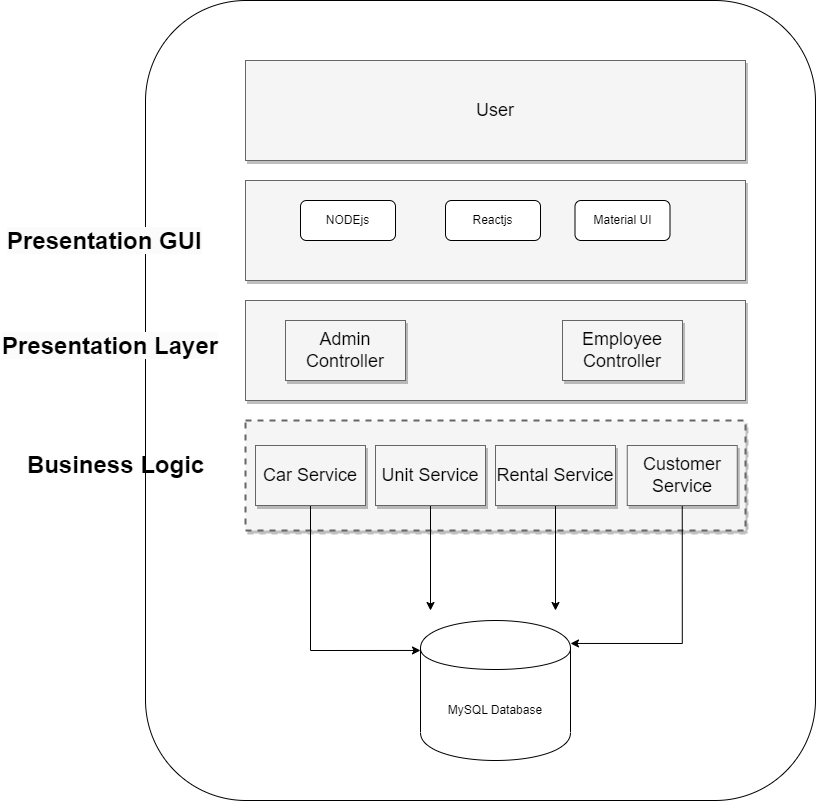

The diagram above was exported from draw.io. Its source (the exported page's mxGraphModel, read from the mxfile embedded in the PNG):
<mxGraphModel dx="1446" dy="710" grid="0" gridSize="10" guides="1" tooltips="1" connect="1" arrows="1" fold="1" page="1" pageScale="1.5" pageWidth="1169" pageHeight="826" background="none" math="0" shadow="0">
  <root>
    <mxCell id="0" style=";html=1;" />
    <mxCell id="1" style=";html=1;" parent="0" />
    <mxCell id="O0QpJiOcY6ETTNgczcY2-22" value="" style="rounded=1;whiteSpace=wrap;html=1;" parent="1" vertex="1">
      <mxGeometry x="340" y="40" width="670" height="800" as="geometry" />
    </mxCell>
    <mxCell id="3a17f1ce550125da-1" value="" style="whiteSpace=wrap;html=1;shadow=1;fontSize=20;fillColor=#f5f5f5;strokeColor=#666666;strokeWidth=2;dashed=1;" parent="1" vertex="1">
      <mxGeometry x="440" y="460" width="500" height="110" as="geometry" />
    </mxCell>
    <mxCell id="3a17f1ce550125da-13" style="edgeStyle=elbowEdgeStyle;rounded=0;html=1;startArrow=none;startFill=0;jettySize=auto;orthogonalLoop=1;fontSize=18;elbow=vertical;" parent="1" source="3a17f1ce550125da-2" target="3a17f1ce550125da-4" edge="1">
      <mxGeometry relative="1" as="geometry" />
    </mxCell>
    <mxCell id="3a17f1ce550125da-14" style="edgeStyle=elbowEdgeStyle;rounded=0;html=1;startArrow=none;startFill=0;jettySize=auto;orthogonalLoop=1;fontSize=18;elbow=vertical;exitX=0.75;exitY=0;exitDx=0;exitDy=0;" parent="1" source="3a17f1ce550125da-2" target="3a17f1ce550125da-5" edge="1">
      <mxGeometry relative="1" as="geometry" />
    </mxCell>
    <mxCell id="3a17f1ce550125da-2" value="" style="whiteSpace=wrap;html=1;shadow=1;fontSize=18;fillColor=#f5f5f5;strokeColor=#666666;" parent="1" vertex="1">
      <mxGeometry x="440" y="340" width="500" height="100" as="geometry" />
    </mxCell>
    <mxCell id="3a17f1ce550125da-4" value="Admin Controller" style="whiteSpace=wrap;html=1;shadow=1;fontSize=18;fillColor=#f5f5f5;strokeColor=#666666;" parent="1" vertex="1">
      <mxGeometry x="480" y="360" width="120" height="60" as="geometry" />
    </mxCell>
    <mxCell id="3a17f1ce550125da-5" value="Employee&lt;br&gt;Controller" style="whiteSpace=wrap;html=1;shadow=1;fontSize=18;fillColor=#f5f5f5;strokeColor=#666666;" parent="1" vertex="1">
      <mxGeometry x="757" y="360" width="120" height="60" as="geometry" />
    </mxCell>
    <mxCell id="O0QpJiOcY6ETTNgczcY2-10" style="edgeStyle=orthogonalEdgeStyle;rounded=0;orthogonalLoop=1;jettySize=auto;html=1;exitX=0.5;exitY=1;exitDx=0;exitDy=0;entryX=1;entryY=0.164;entryDx=0;entryDy=0;entryPerimeter=0;" parent="1" source="O0QpJiOcY6ETTNgczcY2-3" target="O0QpJiOcY6ETTNgczcY2-7" edge="1">
      <mxGeometry relative="1" as="geometry" />
    </mxCell>
    <mxCell id="O0QpJiOcY6ETTNgczcY2-3" value="Customer Service" style="whiteSpace=wrap;html=1;shadow=1;fontSize=18;fillColor=#f5f5f5;strokeColor=#666666;" parent="1" vertex="1">
      <mxGeometry x="821.75" y="485" width="110" height="60" as="geometry" />
    </mxCell>
    <mxCell id="O0QpJiOcY6ETTNgczcY2-13" style="edgeStyle=orthogonalEdgeStyle;rounded=0;orthogonalLoop=1;jettySize=auto;html=1;entryX=0;entryY=0.214;entryDx=0;entryDy=0;entryPerimeter=0;" parent="1" source="O0QpJiOcY6ETTNgczcY2-4" target="O0QpJiOcY6ETTNgczcY2-7" edge="1">
      <mxGeometry relative="1" as="geometry">
        <Array as="points">
          <mxPoint x="505" y="690" />
        </Array>
      </mxGeometry>
    </mxCell>
    <mxCell id="O0QpJiOcY6ETTNgczcY2-4" value="Car Service" style="whiteSpace=wrap;html=1;shadow=1;fontSize=18;fillColor=#f5f5f5;strokeColor=#666666;" parent="1" vertex="1">
      <mxGeometry x="450" y="485" width="110" height="60" as="geometry" />
    </mxCell>
    <mxCell id="O0QpJiOcY6ETTNgczcY2-12" style="edgeStyle=orthogonalEdgeStyle;rounded=0;orthogonalLoop=1;jettySize=auto;html=1;" parent="1" source="O0QpJiOcY6ETTNgczcY2-5" edge="1">
      <mxGeometry relative="1" as="geometry">
        <mxPoint x="625" y="650" as="targetPoint" />
      </mxGeometry>
    </mxCell>
    <mxCell id="O0QpJiOcY6ETTNgczcY2-5" value="Unit Service" style="whiteSpace=wrap;html=1;shadow=1;fontSize=18;fillColor=#f5f5f5;strokeColor=#666666;" parent="1" vertex="1">
      <mxGeometry x="570" y="485" width="110" height="60" as="geometry" />
    </mxCell>
    <mxCell id="O0QpJiOcY6ETTNgczcY2-11" style="edgeStyle=orthogonalEdgeStyle;rounded=0;orthogonalLoop=1;jettySize=auto;html=1;" parent="1" source="O0QpJiOcY6ETTNgczcY2-6" edge="1">
      <mxGeometry relative="1" as="geometry">
        <mxPoint x="750" y="650" as="targetPoint" />
      </mxGeometry>
    </mxCell>
    <mxCell id="O0QpJiOcY6ETTNgczcY2-6" value="Rental Service" style="whiteSpace=wrap;html=1;shadow=1;fontSize=18;fillColor=#f5f5f5;strokeColor=#666666;" parent="1" vertex="1">
      <mxGeometry x="690" y="485" width="120" height="60" as="geometry" />
    </mxCell>
    <mxCell id="O0QpJiOcY6ETTNgczcY2-7" value="MySQL Database" style="shape=cylinder;whiteSpace=wrap;html=1;boundedLbl=1;backgroundOutline=1;" parent="1" vertex="1">
      <mxGeometry x="615" y="660" width="150" height="140" as="geometry" />
    </mxCell>
    <mxCell id="O0QpJiOcY6ETTNgczcY2-8" value="" style="whiteSpace=wrap;html=1;shadow=1;fontSize=18;fillColor=#f5f5f5;strokeColor=#666666;" parent="1" vertex="1">
      <mxGeometry x="440" y="220" width="500" height="100" as="geometry" />
    </mxCell>
    <mxCell id="O0QpJiOcY6ETTNgczcY2-14" value="&lt;font style=&quot;font-size: 24px;&quot;&gt;&lt;b&gt;Business Logic&lt;/b&gt;&lt;/font&gt;" style="text;html=1;align=center;verticalAlign=middle;resizable=0;points=[];autosize=1;strokeColor=none;fillColor=none;" parent="1" vertex="1">
      <mxGeometry x="210" y="485" width="200" height="40" as="geometry" />
    </mxCell>
    <mxCell id="O0QpJiOcY6ETTNgczcY2-15" value="&lt;b style=&quot;border-color: var(--border-color); color: rgb(0, 0, 0); font-family: Helvetica; font-size: 24px; font-style: normal; font-variant-ligatures: normal; font-variant-caps: normal; letter-spacing: normal; orphans: 2; text-align: center; text-indent: 0px; text-transform: none; widows: 2; word-spacing: 0px; -webkit-text-stroke-width: 0px; background-color: rgb(251, 251, 251); text-decoration-thickness: initial; text-decoration-style: initial; text-decoration-color: initial;&quot;&gt;Presentation Layer&lt;/b&gt;" style="text;whiteSpace=wrap;html=1;" parent="1" vertex="1">
      <mxGeometry x="195" y="365" width="220" height="50" as="geometry" />
    </mxCell>
    <mxCell id="O0QpJiOcY6ETTNgczcY2-16" value="&lt;b style=&quot;border-color: var(--border-color); color: rgb(0, 0, 0); font-family: Helvetica; font-size: 24px; font-style: normal; font-variant-ligatures: normal; font-variant-caps: normal; letter-spacing: normal; orphans: 2; text-align: center; text-indent: 0px; text-transform: none; widows: 2; word-spacing: 0px; -webkit-text-stroke-width: 0px; background-color: rgb(251, 251, 251); text-decoration-thickness: initial; text-decoration-style: initial; text-decoration-color: initial;&quot;&gt;Presentation GUI&lt;/b&gt;" style="text;whiteSpace=wrap;html=1;" parent="1" vertex="1">
      <mxGeometry x="200" y="260" width="210" height="50" as="geometry" />
    </mxCell>
    <mxCell id="O0QpJiOcY6ETTNgczcY2-17" value="User" style="whiteSpace=wrap;html=1;shadow=1;fontSize=18;fillColor=#f5f5f5;strokeColor=#666666;" parent="1" vertex="1">
      <mxGeometry x="440" y="100" width="500" height="100" as="geometry" />
    </mxCell>
    <mxCell id="O0QpJiOcY6ETTNgczcY2-18" value="NODEjs" style="rounded=1;whiteSpace=wrap;html=1;" parent="1" vertex="1">
      <mxGeometry x="495" y="240" width="95" height="40" as="geometry" />
    </mxCell>
    <mxCell id="O0QpJiOcY6ETTNgczcY2-19" value="Reactjs" style="rounded=1;whiteSpace=wrap;html=1;" parent="1" vertex="1">
      <mxGeometry x="640" y="240" width="95" height="40" as="geometry" />
    </mxCell>
    <mxCell id="O0QpJiOcY6ETTNgczcY2-20" value="Material UI" style="rounded=1;whiteSpace=wrap;html=1;" parent="1" vertex="1">
      <mxGeometry x="769.5" y="240" width="95" height="40" as="geometry" />
    </mxCell>
  </root>
</mxGraphModel>